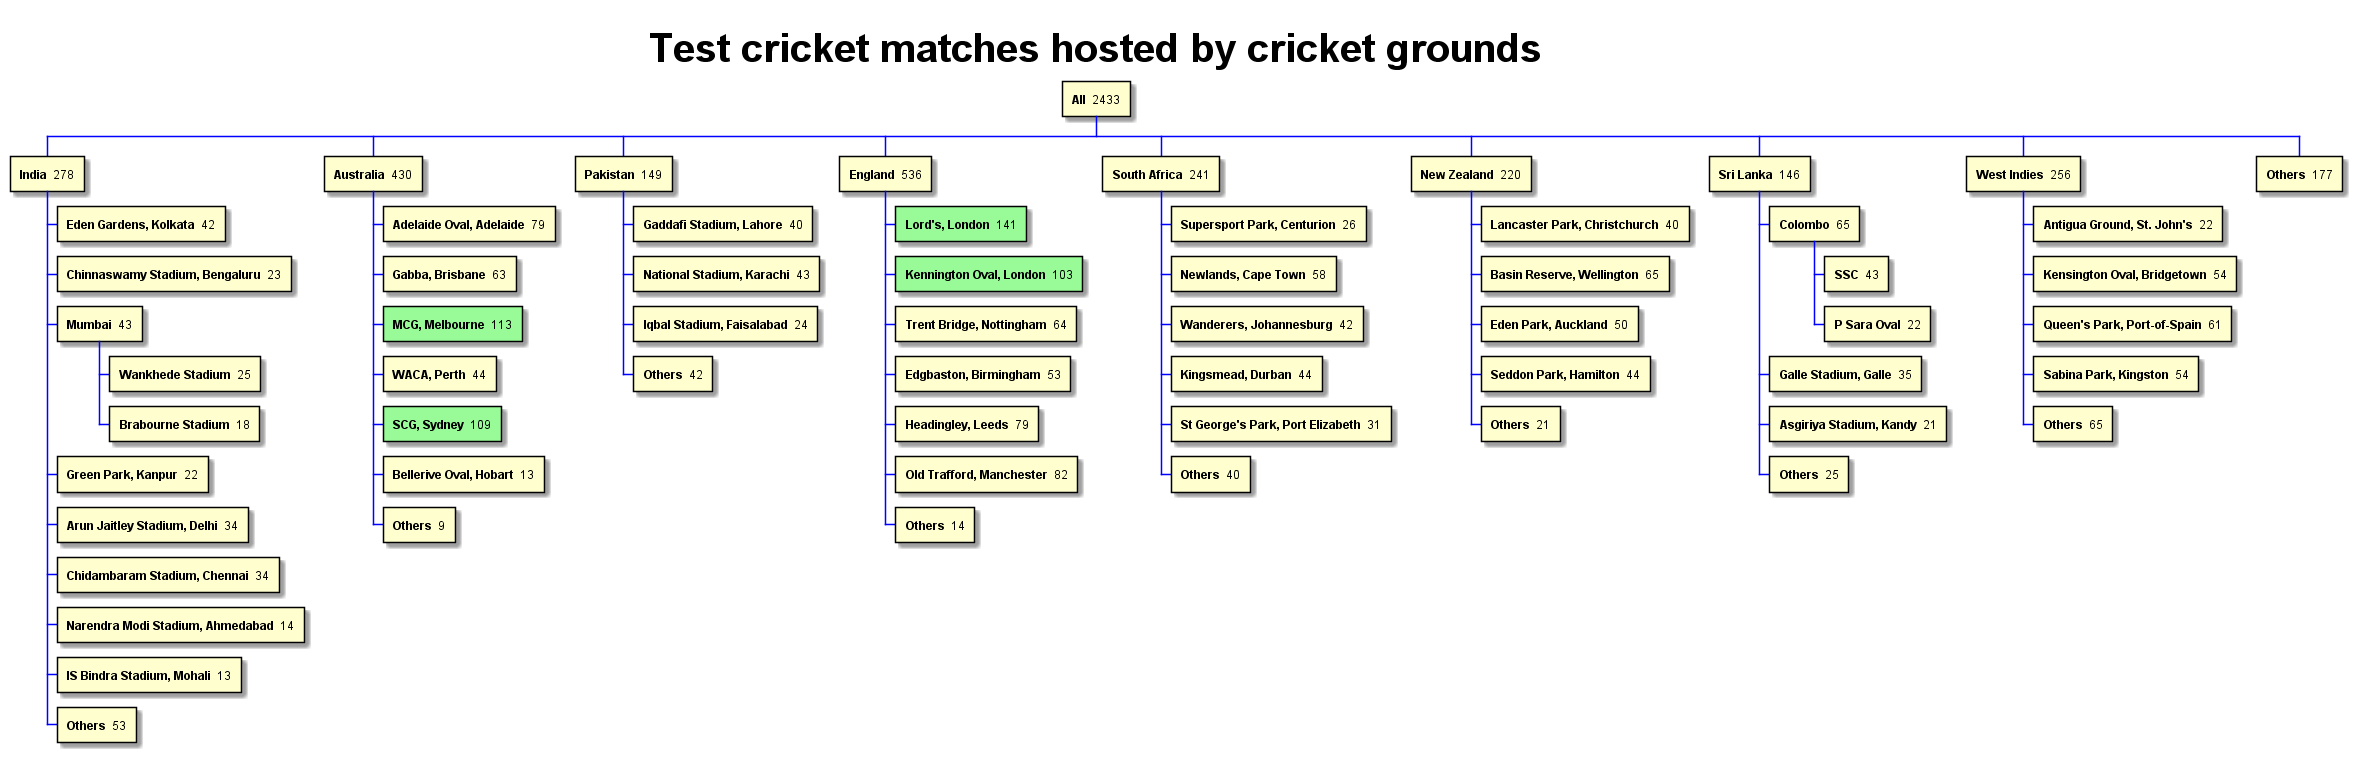

The diagram above was rendered by PlantUML. Its source (embedded in the PNG):
@startwbs

!include test_cricket_matches_data.puml

!function $repeat_string($input_string, $times)
!$str = ""
!while $times != 0
    !$str = $str + $input_string
    !$times = $times - 1
!endwhile
!return $str
!endfunction

!function $make_wbs_code($name, $sum, $level)
!if %intval($level) >=3 && %intval($sum) >= 100
    !$background_colour = "[#PaleGreen]"
!else
    !$background_colour = ""
!endif

!$wbs_code = $repeat_string("*", $level) + $background_colour + " <b>" + $name + "</b>  " + $sum + %newline()
!return $wbs_code
!endfunction

!function $generate_wbs_code($data, $level = 1)
    !$code_string = ""
    !$sum = 0

    !foreach $item in $data.list
        !$inner_item_wbs_code = ""
        !$inner_item_name = ""

        !if %strlen($item.list) != 0 /' hack to check if it is a leaf node '/
            /' bug/hack: need to store the inner item's name before recursing. below we update a dictionary
            where each item is mapped to the sum of the counts below it. the preprocessor seems to have
            either an implementation bug or stack limitation, so $item.name gets replaced at each level,
            thus the sum gets mapped to the innermost item's name instead.'/
            !$inner_item_name = $item.name

            /' it is not a leaf node, recurse to the inner level. '/
            !$inner_item_wbs_code = $generate_wbs_code($item, $level + 1)

            /' recursive function call at the inner level would have mapped the sum in the dictionary,
            so add it to the running sum at this level. '/
            !$sum = $sum + %get_variable_value($inner_item_name)
        !else
            /' it is a leaf node, so it is placed at the next level in the wbs code. '/
            !$inner_item_wbs_code = $make_wbs_code($item.name, $item.count, $level + 1)

            /' for a leaf node, the sum is simply its own count. '/
            !$sum = $sum + %intval($item.count)
        !endif

        /' concatenate the wbs code of this item to the overall wbs code for this level. this works correctly
        for leaf nodes or non-leaf nodes or mix of the two. leaf node's wbs code is directly computed here.
        for non-leaf nodes, recursive function call computes the wbs code for lower levels, then that level's
        wbs code is pre-concatenated outside the loop and returned as the overall wbs code for that level. '/
        !$code_string = $code_string + $inner_item_wbs_code
    !endfor

    /' pre-concatenate this level's wbs code to the lower level's wbs code '/
    !$code_string = $make_wbs_code($data.name, $sum, $level) + $code_string

    /' map the sum of the counts below this level to this level's name. during the recursion unwinding, the outer
    level functions can refer to this dictionary entry to update the count at that level. '/
    %set_variable_value($data.name, $sum)
    !return $code_string
!endfunction

<style>
wbsDiagram {
    LineColor Black
    arrow {
        LineColor Blue
    }
}
</style>

title <size:40>**Test cricket matches hosted by cricket grounds**</size>

/' generates wbs (work breakdown structure) diagram from json data.
   the json data has a recursive structure, consisting of the following fields:
   - name: string
   - count: integer (OR)
   - list: array of this data structure recursively '/
$generate_wbs_code($test_cricket_matches_data)

@endwbs